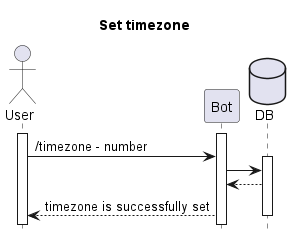

The diagram above was rendered by PlantUML. Its source (embedded in the PNG):
@startuml
hide footbox

title Set timezone

actor User as user
participant Bot as bot
database DB as db

activate user
activate bot
user -> bot: /timezone - number
activate db
bot -> db
db --> bot
bot --> user: timezone is successfully set
deactivate db
@enduml